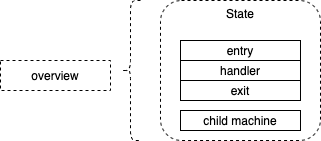

The diagram above was exported from draw.io. Its source (the exported page's mxGraphModel, read from the mxfile embedded in the PNG):
<mxGraphModel dx="1106" dy="790" grid="1" gridSize="10" guides="1" tooltips="1" connect="1" arrows="1" fold="1" page="1" pageScale="1" pageWidth="1100" pageHeight="850" math="0" shadow="0">
  <root>
    <mxCell id="8b6v1NO7nVjwe5tM8-Bo-0" />
    <mxCell id="8b6v1NO7nVjwe5tM8-Bo-1" parent="8b6v1NO7nVjwe5tM8-Bo-0" />
    <mxCell id="VmbSMnw2PHHvz5pWw5mA-0" value="State" style="rounded=1;whiteSpace=wrap;html=1;dashed=1;verticalAlign=top;" parent="8b6v1NO7nVjwe5tM8-Bo-1" vertex="1">
      <mxGeometry x="170" y="70" width="160" height="140" as="geometry" />
    </mxCell>
    <mxCell id="VmbSMnw2PHHvz5pWw5mA-3" value="entry" style="rounded=0;whiteSpace=wrap;html=1;" parent="8b6v1NO7nVjwe5tM8-Bo-1" vertex="1">
      <mxGeometry x="190" y="110" width="120" height="20" as="geometry" />
    </mxCell>
    <mxCell id="VmbSMnw2PHHvz5pWw5mA-4" value="handler" style="rounded=0;whiteSpace=wrap;html=1;" parent="8b6v1NO7nVjwe5tM8-Bo-1" vertex="1">
      <mxGeometry x="190" y="130" width="120" height="20" as="geometry" />
    </mxCell>
    <mxCell id="VmbSMnw2PHHvz5pWw5mA-5" value="exit" style="rounded=0;whiteSpace=wrap;html=1;" parent="8b6v1NO7nVjwe5tM8-Bo-1" vertex="1">
      <mxGeometry x="190" y="150" width="120" height="20" as="geometry" />
    </mxCell>
    <mxCell id="VmbSMnw2PHHvz5pWw5mA-12" value="" style="shape=curlyBracket;whiteSpace=wrap;html=1;rounded=1;dashed=1;" parent="8b6v1NO7nVjwe5tM8-Bo-1" vertex="1">
      <mxGeometry x="130" y="70" width="20" height="140" as="geometry" />
    </mxCell>
    <mxCell id="VmbSMnw2PHHvz5pWw5mA-13" value="overview" style="rounded=0;whiteSpace=wrap;html=1;dashed=1;" parent="8b6v1NO7nVjwe5tM8-Bo-1" vertex="1">
      <mxGeometry x="10" y="130" width="110" height="30" as="geometry" />
    </mxCell>
    <mxCell id="VmbSMnw2PHHvz5pWw5mA-16" value="child machine" style="rounded=0;whiteSpace=wrap;html=1;" parent="8b6v1NO7nVjwe5tM8-Bo-1" vertex="1">
      <mxGeometry x="190" y="180" width="120" height="20" as="geometry" />
    </mxCell>
  </root>
</mxGraphModel>